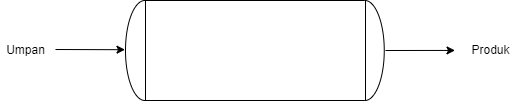

The diagram above was exported from draw.io. Its source (the exported page's mxGraphModel, read from the mxfile embedded in the PNG):
<mxGraphModel dx="730" dy="308" grid="1" gridSize="10" guides="1" tooltips="1" connect="1" arrows="1" fold="1" page="1" pageScale="1" pageWidth="4681" pageHeight="3300" math="0" shadow="0">
  <root>
    <mxCell id="0" />
    <mxCell id="1" parent="0" />
    <mxCell id="e8UfHREfHnLkGrR9sAVQ-1" value="" style="shape=mxgraph.pid.vessels.pressurized_vessel;html=1;pointerEvents=1;align=center;verticalLabelPosition=bottom;verticalAlign=top;dashed=0;rotation=90;fillColor=none;" vertex="1" parent="1">
      <mxGeometry x="629.38" y="150.63" width="100" height="258.75" as="geometry" />
    </mxCell>
    <mxCell id="e8UfHREfHnLkGrR9sAVQ-4" value="" style="endArrow=none;html=1;rounded=0;fillColor=none;" edge="1" parent="1">
      <mxGeometry width="50" height="50" relative="1" as="geometry">
        <mxPoint x="790" y="330" as="sourcePoint" />
        <mxPoint x="790" y="230" as="targetPoint" />
      </mxGeometry>
    </mxCell>
    <mxCell id="e8UfHREfHnLkGrR9sAVQ-5" value="" style="endArrow=none;html=1;rounded=0;fillColor=none;" edge="1" parent="1">
      <mxGeometry width="50" height="50" relative="1" as="geometry">
        <mxPoint x="570" y="330" as="sourcePoint" />
        <mxPoint x="570" y="230" as="targetPoint" />
      </mxGeometry>
    </mxCell>
    <mxCell id="e8UfHREfHnLkGrR9sAVQ-6" value="" style="endArrow=classic;html=1;rounded=0;fillColor=none;entryX=0.492;entryY=1.002;entryDx=0;entryDy=0;entryPerimeter=0;" edge="1" parent="1" target="e8UfHREfHnLkGrR9sAVQ-1">
      <mxGeometry width="50" height="50" relative="1" as="geometry">
        <mxPoint x="480" y="279" as="sourcePoint" />
        <mxPoint x="640" y="250" as="targetPoint" />
      </mxGeometry>
    </mxCell>
    <mxCell id="e8UfHREfHnLkGrR9sAVQ-7" value="" style="endArrow=classic;html=1;rounded=0;fillColor=none;entryX=0.492;entryY=1.002;entryDx=0;entryDy=0;entryPerimeter=0;" edge="1" parent="1">
      <mxGeometry width="50" height="50" relative="1" as="geometry">
        <mxPoint x="810" y="280" as="sourcePoint" />
        <mxPoint x="879.4875" y="279.92499999999995" as="targetPoint" />
      </mxGeometry>
    </mxCell>
    <mxCell id="e8UfHREfHnLkGrR9sAVQ-8" value="Umpan" style="text;html=1;align=center;verticalAlign=middle;resizable=0;points=[];autosize=1;strokeColor=none;fillColor=none;" vertex="1" parent="1">
      <mxGeometry x="425" y="270" width="50" height="20" as="geometry" />
    </mxCell>
    <mxCell id="e8UfHREfHnLkGrR9sAVQ-9" value="Produk" style="text;html=1;align=center;verticalAlign=middle;resizable=0;points=[];autosize=1;strokeColor=none;fillColor=none;" vertex="1" parent="1">
      <mxGeometry x="890" y="270" width="50" height="20" as="geometry" />
    </mxCell>
  </root>
</mxGraphModel>